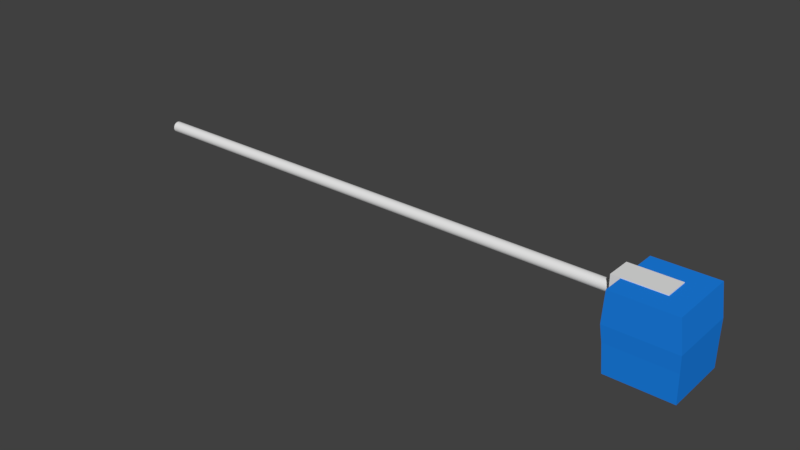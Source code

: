 # Source: beam_holder.blend  (saved by Blender 2.79.0; exported with 4.5.12 LTS)
import bpy
from mathutils import Matrix  # noqa: F401  (used for matrix-valued properties, if any)

bpy.ops.wm.read_factory_settings(use_empty=True)
scene = bpy.context.scene
scene.name = 'Scene'

# ---- collections
col_collection_1 = bpy.data.collections.new('Collection 1'); scene.collection.children.link(col_collection_1)

# ---- materials (node trees are filled in below, after node groups)
mat_beam_blue = bpy.data.materials.new('Beam blue')
mat_beam_blue.alpha_threshold = 0.0
mat_beam_blue.use_transparent_shadow = False
mat_beam_blue.diffuse_color = (0.01169, 0.2212, 0.8007, 1.0)
mat_beam_blue.roughness = 0.5

# ---- material node trees

# ---- world
world_world = bpy.data.worlds.new('World'); scene.world = world_world
world_world.color = (0.05088, 0.05088, 0.05088)
world_world.use_sun_shadow = False
world_world.sun_shadow_jitter_overblur = 0.0
world_world.cycles.sampling_method = 'MANUAL'

# ---- meshes
me_cube_002 = bpy.data.meshes.new('Cube.002')
me_cube_002.from_pydata([(-1.0, -1.0, -1.0), (-1.0, -1.0, 1.0), (-1.0, 1.0, -1.0), (-1.0, 1.0, 1.0), (1.0, -1.0, -1.0), (1.0, -1.0, 1.0), (1.0, 1.0, -1.0), (1.0, 1.0, 1.0)], [], [(0, 1, 3, 2), (2, 3, 7, 6), (6, 7, 5, 4), (4, 5, 1, 0), (2, 6, 4, 0), (7, 3, 1, 5)])
me_cube_002.materials.append(mat_beam_blue)
me_cube_002.use_remesh_preserve_volume = False
me_cube_002.use_remesh_preserve_attributes = False
me_cube_002.use_mirror_vertex_groups = False
me_cube_002.update()
me_cylinder = bpy.data.meshes.new('Cylinder')
me_cylinder.from_pydata([(0.0, 1.0, -1.0), (0.0, 1.0, 1.0), (0.1951, 0.9808, -1.0), (0.1951, 0.9808, 1.0), (0.3827, 0.9239, -1.0), (0.3827, 0.9239, 1.0), (0.5556, 0.8315, -1.0), (0.5556, 0.8315, 1.0), (0.7071, 0.7071, -1.0), (0.7071, 0.7071, 1.0), (0.8315, 0.5556, -1.0), (0.8315, 0.5556, 1.0), (0.9239, 0.3827, -1.0), (0.9239, 0.3827, 1.0), (0.9808, 0.1951, -1.0), (0.9808, 0.1951, 1.0), (1.0, 7.55e-08, -1.0), (1.0, 7.55e-08, 1.0), (0.9808, -0.1951, -1.0), (0.9808, -0.1951, 1.0), (0.9239, -0.3827, -1.0), (0.9239, -0.3827, 1.0), (0.8315, -0.5556, -1.0), (0.8315, -0.5556, 1.0), (0.7071, -0.7071, -1.0), (0.7071, -0.7071, 1.0), (0.5556, -0.8315, -1.0), (0.5556, -0.8315, 1.0), (0.3827, -0.9239, -1.0), (0.3827, -0.9239, 1.0), (0.1951, -0.9808, -1.0), (0.1951, -0.9808, 1.0), (-3.258e-07, -1.0, -1.0), (-3.258e-07, -1.0, 1.0), (-0.1951, -0.9808, -1.0), (-0.1951, -0.9808, 1.0), (-0.3827, -0.9239, -1.0), (-0.3827, -0.9239, 1.0), (-0.5556, -0.8315, -1.0), (-0.5556, -0.8315, 1.0), (-0.7071, -0.7071, -1.0), (-0.7071, -0.7071, 1.0), (-0.8315, -0.5556, -1.0), (-0.8315, -0.5556, 1.0), (-0.9239, -0.3827, -1.0), (-0.9239, -0.3827, 1.0), (-0.9808, -0.1951, -1.0), (-0.9808, -0.1951, 1.0), (-1.0, 9.656e-07, -1.0), (-1.0, 9.656e-07, 1.0), (-0.9808, 0.1951, -1.0), (-0.9808, 0.1951, 1.0), (-0.9239, 0.3827, -1.0), (-0.9239, 0.3827, 1.0), (-0.8315, 0.5556, -1.0), (-0.8315, 0.5556, 1.0), (-0.7071, 0.7071, -1.0), (-0.7071, 0.7071, 1.0), (-0.5556, 0.8315, -1.0), (-0.5556, 0.8315, 1.0), (-0.3827, 0.9239, -1.0), (-0.3827, 0.9239, 1.0), (-0.1951, 0.9808, -1.0), (-0.1951, 0.9808, 1.0)], [], [(0, 1, 3, 2), (2, 3, 5, 4), (4, 5, 7, 6), (6, 7, 9, 8), (8, 9, 11, 10), (10, 11, 13, 12), (12, 13, 15, 14), (14, 15, 17, 16), (16, 17, 19, 18), (18, 19, 21, 20), (20, 21, 23, 22), (22, 23, 25, 24), (24, 25, 27, 26), (26, 27, 29, 28), (28, 29, 31, 30), (30, 31, 33, 32), (32, 33, 35, 34), (34, 35, 37, 36), (36, 37, 39, 38), (38, 39, 41, 40), (40, 41, 43, 42), (42, 43, 45, 44), (44, 45, 47, 46), (46, 47, 49, 48), (48, 49, 51, 50), (50, 51, 53, 52), (52, 53, 55, 54), (54, 55, 57, 56), (56, 57, 59, 58), (58, 59, 61, 60), (3, 1, 63, 61, 59, 57, 55, 53, 51, 49, 47, 45, 43, 41, 39, 37, 35, 33, 31, 29, 27, 25, 23, 21, 19, 17, 15, 13, 11, 9, 7, 5), (60, 61, 63, 62), (62, 63, 1, 0), (0, 2, 4, 6, 8, 10, 12, 14, 16, 18, 20, 22, 24, 26, 28, 30, 32, 34, 36, 38, 40, 42, 44, 46, 48, 50, 52, 54, 56, 58, 60, 62)])
_uv = me_cylinder.uv_layers.new(name='UVMap')
_uv.uv.foreach_set('vector', [0.0, 0.0, 1.0, 0.0, 1.0, 1.0, 0.0, 1.0, 0.0, 0.0, 1.0, 0.0, 1.0, 1.0, 0.0, 1.0, 0.0, 0.0, 1.0, 0.0, 1.0, 1.0, 0.0, 1.0, 0.0, 0.0, 1.0, 0.0, 1.0, 1.0, 0.0, 1.0, 0.0, 0.0, 1.0, 0.0, 1.0, 1.0, 0.0, 1.0, 0.0, 0.0, 1.0, 0.0, 1.0, 1.0, 0.0, 1.0, 0.0, 0.0, 1.0, 0.0, 1.0, 1.0, 0.0, 1.0, 0.0, 0.0, 1.0, 0.0, 1.0, 1.0, 0.0, 1.0, 0.0, 0.0, 1.0, 0.0, 1.0, 1.0, 0.0, 1.0, 0.0, 0.0, 1.0, 0.0, 1.0, 1.0, 0.0, 1.0, 0.0, 0.0, 1.0, 0.0, 1.0, 1.0, 0.0, 1.0, 0.0, 0.0, 1.0, 0.0, 1.0, 1.0, 0.0, 1.0, 0.0, 0.0, 1.0, 0.0, 1.0, 1.0, 0.0, 1.0, 0.0, 0.0, 1.0, 0.0, 1.0, 1.0, 0.0, 1.0, 0.0, 0.0, 1.0, 0.0, 1.0, 1.0, 0.0, 1.0, 0.0, 0.0, 1.0, 0.0, 1.0, 1.0, 0.0, 1.0, 0.0, 0.0, 1.0, 0.0, 1.0, 1.0, 0.0, 1.0, 0.0, 0.0, 1.0, 0.0, 1.0, 1.0, 0.0, 1.0, 0.0, 0.0, 1.0, 0.0, 1.0, 1.0, 0.0, 1.0, 0.0, 0.0, 1.0, 0.0, 1.0, 1.0, 0.0, 1.0, 0.0, 0.0, 1.0, 0.0, 1.0, 1.0, 0.0, 1.0, 0.0, 0.0, 1.0, 0.0, 1.0, 1.0, 0.0, 1.0, 0.0, 0.0, 1.0, 0.0, 1.0, 1.0, 0.0, 1.0, 0.0, 0.0, 1.0, 0.0, 1.0, 1.0, 0.0, 1.0, 0.0, 0.0, 1.0, 0.0, 1.0, 1.0, 0.0, 1.0, 0.0, 0.0, 1.0, 0.0, 1.0, 1.0, 0.0, 1.0, 0.0, 0.0, 1.0, 0.0, 1.0, 1.0, 0.0, 1.0, 0.0, 0.0, 1.0, 0.0, 1.0, 1.0, 0.0, 1.0, 0.0, 0.0, 1.0, 0.0, 1.0, 1.0, 0.0, 1.0, 0.0, 0.0, 1.0, 0.0, 1.0, 1.0, 0.0, 1.0, 0.5, 1.0, 0.5975, 0.9904, 0.6913, 0.9619, 0.7778, 0.9157, 0.8536, 0.8536, 0.9157, 0.7778, 0.9619, 0.6913, 0.9904, 0.5975, 1.0, 0.5, 0.9904, 0.4025, 0.9619, 0.3087, 0.9157, 0.2222, 0.8536, 0.1464, 0.7778, 0.08427, 0.6913, 0.03806, 0.5975, 0.009607, 0.5, 0.0, 0.4025, 0.009607, 0.3087, 0.03806, 0.2222, 0.08427, 0.1464, 0.1464, 0.08426, 0.2222, 0.03806, 0.3087, 0.009607, 0.4025, 0.0, 0.5, 0.009607, 0.5975, 0.03806, 0.6913, 0.08427, 0.7778, 0.1464, 0.8536, 0.2222, 0.9157, 0.3087, 0.9619, 0.4025, 0.9904, 0.0, 0.0, 1.0, 0.0, 1.0, 1.0, 0.0, 1.0, 0.0, 0.0, 1.0, 0.0, 1.0, 1.0, 0.0, 1.0, 0.5, 1.0, 0.5975, 0.9904, 0.6913, 0.9619, 0.7778, 0.9157, 0.8536, 0.8536, 0.9157, 0.7778, 0.9619, 0.6913, 0.9904, 0.5975, 1.0, 0.5, 0.9904, 0.4025, 0.9619, 0.3087, 0.9157, 0.2222, 0.8536, 0.1464, 0.7778, 0.08427, 0.6913, 0.03806, 0.5975, 0.009607, 0.5, 0.0, 0.4025, 0.009607, 0.3087, 0.03806, 0.2222, 0.08427, 0.1464, 0.1464, 0.08426, 0.2222, 0.03806, 0.3087, 0.009607, 0.4025, 0.0, 0.5, 0.009607, 0.5975, 0.03806, 0.6913, 0.08427, 0.7778, 0.1464, 0.8536, 0.2222, 0.9157, 0.3087, 0.9619, 0.4025, 0.9904])
me_cylinder.use_remesh_preserve_volume = False
me_cylinder.use_remesh_preserve_attributes = False
me_cylinder.use_mirror_vertex_groups = False
me_cylinder.update()
me_cube_001 = bpy.data.meshes.new('Cube.001')
me_cube_001.from_pydata([(-1.0, -1.0, -1.0), (-1.0, -1.0, 1.0), (-1.0, 1.0, -1.0), (-1.0, 1.0, 1.0), (1.0, -1.0, -1.0), (1.0, -1.0, 1.0), (1.0, 1.0, -1.0), (1.0, 1.0, 1.0)], [], [(0, 1, 3, 2), (2, 3, 7, 6), (6, 7, 5, 4), (4, 5, 1, 0), (2, 6, 4, 0), (7, 3, 1, 5)])
me_cube_001.use_remesh_preserve_volume = False
me_cube_001.use_remesh_preserve_attributes = False
me_cube_001.use_mirror_vertex_groups = False
me_cube_001.update()
me_cube = bpy.data.meshes.new('Cube')
me_cube.from_pydata([(1.0, -1.031, -0.4864), (-1.062, -1.031, -0.4864), (0.8767, -1.062, 1.0), (-1.062, -1.062, 1.0), (1.0, 0.0, -0.4864), (-1.062, 3.866e-07, -0.4864), (0.8767, 0.0, 1.0), (-1.123, -0.3879, 0.08578), (-1.123, 3.525e-07, 0.08578), (-1.062, -0.3879, 1.0), (0.2094, -0.3879, 1.0), (0.2094, 1.178e-07, 1.0), (0.2094, -0.3879, 0.08578), (0.2094, 3.525e-07, 0.08578), (1.0, -1.062, 0.02719), (1.0, 0.0, 0.02719), (-1.123, -1.062, 0.02719), (-1.123, 3.56e-07, 0.02719), (1.0, 0.0, -1.37), (1.0, -1.0, -1.37), (-1.0, -1.0, -1.37), (-1.0, 4.172e-07, -1.37)], [], [(0, 14, 16, 1), (1, 16, 17, 5), (4, 15, 14, 0), (4, 0, 19, 18), (6, 11, 10, 9, 3, 2), (8, 7, 12, 13), (10, 12, 7, 9), (11, 13, 12, 10), (14, 15, 6, 2), (16, 14, 2, 3), (17, 16, 3, 9, 7, 8), (21, 18, 19, 20), (0, 1, 20, 19), (5, 4, 18, 21), (1, 5, 21, 20)])
me_cube.materials.append(mat_beam_blue)
me_cube.use_remesh_preserve_volume = False
me_cube.use_remesh_preserve_attributes = False
me_cube.use_mirror_vertex_groups = False
me_cube.update()

# ---- objects
ob_cube_002 = bpy.data.objects.new('Cube.002', me_cube_002)
ob_cylinder = bpy.data.objects.new('Cylinder', me_cylinder)
ob_cube_001 = bpy.data.objects.new('Cube.001', me_cube_001)
ob_cube = bpy.data.objects.new('Cube', me_cube)

# ---- transforms, parenting, visibility, modifiers, constraints
ob_cube_002.location = (-0.1895, 0.0396, 0.4268)
ob_cube_002.scale = (0.2501, 0.3728, 0.2501)
ob_cube_002.lineart.crease_threshold = 0.0
ob_cylinder.location = (-7.27, 0.0, 0.3634)
ob_cylinder.rotation_euler = (-0.0, 1.571, 0.0)
ob_cylinder.scale = (0.1399, 0.1399, 6.997)
ob_cylinder.lineart.crease_threshold = 0.0
ob_cube_001.location = (-0.4592, 0.0, 0.4482)
ob_cube_001.scale = (0.629, 0.3145, 0.3786)
ob_cube_001.hide_viewport = True
ob_cube_001.lineart.crease_threshold = 0.0
ob_cube.location = (0.0, 0.0, 0.0)
ob_cube.scale = (0.8108, 0.8108, 0.8108)
ob_cube.lock_rotations_4d = False
ob_cube.empty_display_type = 'ARROWS'
ob_cube.lineart.crease_threshold = 0.0
_m = ob_cube.modifiers.new('Mirror', 'MIRROR')
_m.use_axis = (False, True, False)

# ---- collection membership
col_collection_1.objects.link(ob_cube_002)
col_collection_1.objects.link(ob_cylinder)
col_collection_1.objects.link(ob_cube_001)
col_collection_1.objects.link(ob_cube)

# ---- scene / render settings (as saved in the file)
scene.frame_start = 1; scene.frame_end = 250; scene.frame_set(1)
scene.render.engine = 'BLENDER_EEVEE_NEXT'
scene.render.resolution_percentage = 50
scene.render.dither_intensity = 0.0
scene.cycles.use_denoising = False
scene.cycles.samples = 128
scene.cycles.sampling_pattern = 'TABULATED_SOBOL'
scene.cycles.use_adaptive_sampling = False
scene.cycles.use_light_tree = False
scene.cycles.blur_glossy = 0.0
scene.cycles.sample_clamp_indirect = 0.0
scene.view_settings.view_transform = 'Standard'
bpy.context.view_layer.update()

# ---- added for rendering (the .blend has no active camera and no usable light): camera, sun
cam_auto = bpy.data.cameras.new('AutoCamera')
cam_auto.lens = 50.0
cam_auto.sensor_width = 36.0
cam_auto.clip_end = 1000.0
ob_auto_camera = bpy.data.objects.new('AutoCamera', cam_auto)
scene.collection.objects.link(ob_auto_camera)
ob_auto_camera.location = (7.74575, -17.255, 11.4479)
ob_auto_camera.rotation_euler = (1.09748, -7.21219e-08, 0.694738)
scene.camera = ob_auto_camera
light_auto_sun = bpy.data.lights.new('AutoSun', 'SUN')
light_auto_sun.energy = 3.0
light_auto_sun.angle = 0.0523599
ob_auto_sun = bpy.data.objects.new('AutoSun', light_auto_sun)
scene.collection.objects.link(ob_auto_sun)
ob_auto_sun.rotation_euler = (0.872665, 0.174533, 0.523599)
bpy.context.view_layer.update()

